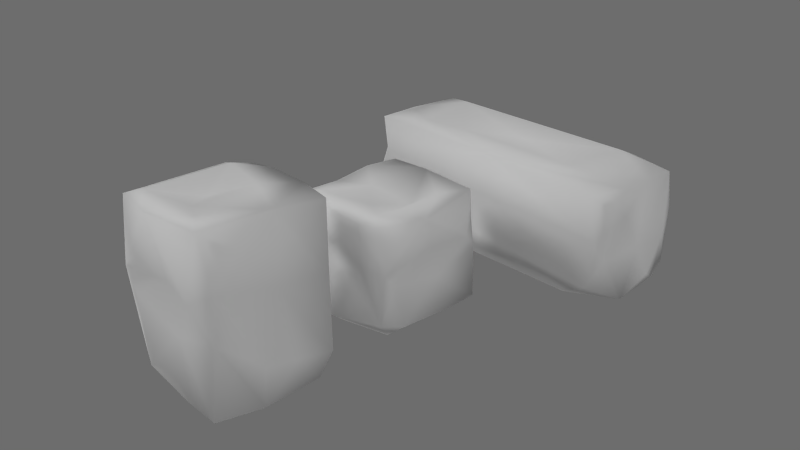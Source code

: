 # Source: stones-blocks.blend  (saved by Blender 2.71.0; exported with 4.5.12 LTS)
import bpy
from mathutils import Matrix  # noqa: F401  (used for matrix-valued properties, if any)

bpy.ops.wm.read_factory_settings(use_empty=True)
scene = bpy.context.scene
scene.name = 'Scene'

# ---- collections
col_collection_1 = bpy.data.collections.new('Collection 1'); scene.collection.children.link(col_collection_1)

# ---- materials (node trees are filled in below, after node groups)
mat_stones_blocks = bpy.data.materials.new('stones-blocks')
mat_stones_blocks.alpha_threshold = 0.0
mat_stones_blocks.use_transparent_shadow = False
mat_stones_blocks.roughness = 0.5
mat_stones_blocks.specular_intensity = 0.1
mat_stones_blocks.line_color = (0.0, 0.0, 0.0, 1.0)

# ---- material node trees

# ---- world
world_world = bpy.data.worlds.new('World'); scene.world = world_world
world_world.color = (0.1523, 0.1523, 0.1523)
world_world.use_sun_shadow = False
world_world.sun_shadow_jitter_overblur = 0.0
world_world.cycles.sampling_method = 'MANUAL'
world_world.cycles.sample_map_resolution = 256

# ---- cameras
cam_camera = bpy.data.cameras.new('Camera')
cam_camera.clip_end = 100.0
cam_camera.lens = 35.0
cam_camera.sensor_width = 32.0
cam_camera.sensor_height = 18.0
cam_camera.ortho_scale = 7.314
cam_camera.dof.focus_distance = 0.0
cam_camera.dof.aperture_fstop = 128.0

# ---- lights
light_sun_008 = bpy.data.lights.new('Sun.008', 'SUN')
light_sun_008.transmission_factor = 0.0
light_sun_008.angle = 0.1993
light_sun_008.energy = 1.0
light_sun_008.shadow_buffer_clip_start = 0.5
light_sun_008.shadow_soft_size = 0.1
light_sun_008.shadow_cascade_max_distance = 1000.0
light_sun_008.cycles.use_multiple_importance_sampling = False
light_sun_004 = bpy.data.lights.new('Sun.004', 'SUN')
light_sun_004.transmission_factor = 0.0
light_sun_004.angle = 0.1993
light_sun_004.energy = 1.0
light_sun_004.shadow_buffer_clip_start = 0.5
light_sun_004.shadow_soft_size = 0.1
light_sun_004.shadow_cascade_max_distance = 1000.0
light_sun_004.cycles.use_multiple_importance_sampling = False
light_sun = bpy.data.lights.new('Sun', 'SUN')
light_sun.transmission_factor = 0.0
light_sun.angle = 0.1993
light_sun.energy = 1.0
light_sun.shadow_buffer_clip_start = 0.5
light_sun.shadow_soft_size = 0.1
light_sun.shadow_cascade_max_distance = 1000.0
light_sun.cycles.use_multiple_importance_sampling = False

# ---- meshes
me_stone_low_poly_060 = bpy.data.meshes.new('stone_low_poly.060')
me_stone_low_poly_060.from_pydata([(-0.9008, -0.9525, -0.02051), (-0.1616, -0.8598, -0.4994), (-0.8163, -0.9733, 0.4304), (-0.2527, -0.9025, -0.8741), (0.8341, -0.9646, -0.6052), (0.8652, -0.9275, 0.1887), (0.06548, -0.9392, 0.27), (0.2934, -0.9172, -0.5463), (0.3355, 0.03841, -0.8186), (0.9044, 0.6494, -0.9333), (0.9346, -0.3584, -0.9459), (0.6626, -0.8635, -0.8866), (0.2102, -0.6321, -0.9221), (0.1634, 0.8063, -0.9317), (0.9827, -0.7369, -0.1765), (0.9017, 0.9552, 0.1704), (0.6197, 0.8864, 0.899), (0.9571, 0.7274, 0.8603), (-0.9772, 0.9045, 0.2514), (-0.9933, 0.1325, 0.9409), (-0.8766, 0.8681, 0.9209), (-0.993, -0.3211, -0.7704), (-0.9978, 0.5892, -0.6905), (-0.681, 0.6163, -0.9065), (0.2163, 0.9777, -0.8412), (0.9767, 0.6773, -0.1586), (0.9478, 0.2821, -0.7246), (0.8401, -0.9786, 0.9118), (0.9076, -0.4501, 0.9284), (0.1034, -0.9377, 0.9681), (0.5682, 0.6807, 0.9458), (-0.6842, 0.6889, 0.9609), (-0.4798, 0.9632, 0.8859), (-0.6468, -0.4131, 0.9592), (-0.9, -0.8509, 0.9735), (-1.015, -0.6525, 0.3174), (-0.9742, -0.8772, -0.7776), (-0.4728, -0.07149, 0.9228), (-0.04073, 0.322, 0.8289), (0.4243, -0.1214, 0.9418), (0.8935, 0.1679, 0.936), (0.8796, 0.1999, -0.2627), (0.9091, -0.3502, 0.4475), (-0.3612, 0.8106, 0.09492), (0.05694, 0.9167, 0.417), (-0.9003, -0.02826, 0.3227), (-0.9834, 0.7265, 0.03353), (-0.9194, -0.1507, -0.1584), (-0.8798, 0.9236, -0.5896), (0.8921, 0.9563, -0.8012), (0.249, 0.7682, -0.03539), (-0.3875, -0.02991, -0.8382)], [], [(0, 1, 2), (1, 0, 3), (4, 5, 6), (6, 7, 4), (1, 6, 2), (6, 1, 7), (8, 9, 10), (3, 7, 1), (11, 12, 10), (9, 8, 13), (10, 12, 8), (5, 4, 14), (15, 16, 17), (11, 10, 4), (18, 19, 20), (21, 22, 23), (24, 13, 23), (4, 10, 14), (9, 25, 26), (17, 25, 15), (27, 28, 29), (16, 30, 17), (20, 31, 32), (19, 33, 31), (2, 34, 35), (3, 0, 36), (32, 18, 20), (31, 37, 38), (33, 37, 31), (38, 39, 30), (39, 28, 40), (39, 29, 28), (29, 39, 37), (40, 41, 17), (25, 17, 41), (40, 42, 41), (14, 42, 5), (14, 41, 42), (25, 41, 26), (14, 10, 41), (43, 32, 44), (32, 43, 18), (39, 40, 30), (37, 33, 29), (30, 31, 38), (18, 45, 19), (18, 46, 45), (39, 38, 37), (45, 46, 47), (43, 48, 18), (49, 24, 15), (50, 24, 48), (15, 24, 50), (43, 50, 48), (15, 44, 16), (44, 15, 50), (44, 50, 43), (45, 47, 35), (47, 22, 21), (22, 47, 46), (19, 45, 35), (36, 47, 21), (51, 8, 12), (13, 8, 51), (13, 51, 23), (51, 21, 23), (33, 19, 34), (32, 30, 16), (42, 40, 28), (25, 49, 15), (25, 9, 49), (23, 22, 48), (21, 3, 36), (35, 0, 2), (21, 51, 3), (22, 46, 48), (46, 18, 48), (29, 33, 34), (32, 31, 30), (36, 0, 47), (35, 34, 19), (49, 9, 13), (42, 28, 27), (26, 10, 9), (12, 3, 51), (19, 31, 20), (3, 11, 7), (12, 11, 3), (24, 23, 48), (11, 4, 7), (10, 26, 41), (49, 13, 24), (30, 40, 17), (44, 32, 16), (5, 29, 6), (47, 0, 35), (2, 6, 29), (2, 29, 34), (27, 29, 5), (5, 42, 27)])
me_stone_low_poly_060.polygons.foreach_set('use_smooth', [True] * 100)
_uv = me_stone_low_poly_060.uv_layers.new(name='UVMap')
_uv.uv.foreach_set('vector', [0.8244, 0.3115, 0.6847, 0.3526, 0.7772, 0.2404, 0.6847, 0.3526, 0.8244, 0.3115, 0.7393, 0.4774, 0.5249, 0.3685, 0.546, 0.2856, 0.6911, 0.255, 0.6911, 0.255, 0.6098, 0.377, 0.5249, 0.3685, 0.6847, 0.3526, 0.6911, 0.255, 0.7772, 0.2404, 0.6911, 0.255, 0.6847, 0.3526, 0.6098, 0.377, 0.5594, 0.6471, 0.5027, 0.5787, 0.5861, 0.518, 0.7393, 0.4774, 0.6098, 0.377, 0.6847, 0.3526, 0.6068, 0.4547, 0.6365, 0.4888, 0.4813, 0.4593, 0.5027, 0.5787, 0.5594, 0.6471, 0.4979, 0.7066, 0.5861, 0.518, 0.7099, 0.647, 0.5594, 0.6471, 0.546, 0.2856, 0.5249, 0.3685, 0.4256, 0.3466, 0.3101, 0.5997, 0.2172, 0.6351, 0.2349, 0.5617, 0.6068, 0.4547, 0.4813, 0.4593, 0.5249, 0.3685, 0.2565, 0.8295, 0.1519, 0.8697, 0.1713, 0.7975, 0.5121, 0.9499, 0.414, 0.8618, 0.4648, 0.8196, 0.4156, 0.6742, 0.4979, 0.7066, 0.4648, 0.8196, 0.5249, 0.3685, 0.4813, 0.4593, 0.4256, 0.3466, 0.5027, 0.5787, 0.3569, 0.5375, 0.4583, 0.5218, 0.2349, 0.5617, 0.3569, 0.5375, 0.3101, 0.5997, 0.5106, 0.2098, 0.4836, 0.1405, 0.6434, 0.152, 0.2172, 0.6351, 0.1339, 0.6194, 0.2349, 0.5617, 0.1713, 0.7975, 0.08229, 0.7761, 0.1755, 0.7089, 0.1519, 0.8697, 0.01544, 0.846, 0.08229, 0.7761, 0.7772, 0.2404, 0.8037, 0.1462, 0.8788, 0.2362, 0.7393, 0.4774, 0.8244, 0.3115, 0.8466, 0.4013, 0.1755, 0.7089, 0.2565, 0.8295, 0.1713, 0.7975, 0.08229, 0.7761, 0.004763, 0.7813, 0.08049, 0.6615, 0.01544, 0.846, 0.004763, 0.7813, 0.08229, 0.7761, 0.08049, 0.6615, 0.05047, 0.5594, 0.1339, 0.6194, 0.5096, 0.02406, 0.4836, 0.1405, 0.399, 0.09779, 0.5096, 0.02406, 0.6434, 0.152, 0.4836, 0.1405, 0.6434, 0.152, 0.5096, 0.02406, 0.6837, 0.006357, 0.1728, 0.5259, 0.3707, 0.4792, 0.2349, 0.5617, 0.3569, 0.5375, 0.2349, 0.5617, 0.3707, 0.4792, 0.399, 0.09779, 0.4238, 0.2177, 0.3259, 0.3512, 0.4256, 0.3466, 0.4238, 0.2177, 0.546, 0.2856, 0.4256, 0.3466, 0.3259, 0.3512, 0.4238, 0.2177, 0.3569, 0.5375, 0.3707, 0.4792, 0.4583, 0.5218, 0.4256, 0.3466, 0.4813, 0.4593, 0.3259, 0.3512, 0.2882, 0.7638, 0.1755, 0.7089, 0.2627, 0.6732, 0.1755, 0.7089, 0.2882, 0.7638, 0.2565, 0.8295, 0.05047, 0.5594, 0.1728, 0.5259, 0.1339, 0.6194, 0.6837, 0.006357, 0.7834, 0.07614, 0.6434, 0.152, 0.1339, 0.6194, 0.08229, 0.7761, 0.08049, 0.6615, 0.2565, 0.8295, 0.2501, 0.9433, 0.1519, 0.8697, 0.2565, 0.8295, 0.2927, 0.8668, 0.2501, 0.9433, 0.05047, 0.5594, 0.08049, 0.6615, 0.004763, 0.7813, 0.2501, 0.9433, 0.2927, 0.8668, 0.3569, 0.9774, 0.2882, 0.7638, 0.3812, 0.7873, 0.2565, 0.8295, 0.4109, 0.6105, 0.4156, 0.6742, 0.3101, 0.5997, 0.3427, 0.7, 0.4156, 0.6742, 0.3812, 0.7873, 0.3101, 0.5997, 0.4156, 0.6742, 0.3427, 0.7, 0.2882, 0.7638, 0.3427, 0.7, 0.3812, 0.7873, 0.3101, 0.5997, 0.2627, 0.6732, 0.2172, 0.6351, 0.2627, 0.6732, 0.3101, 0.5997, 0.3427, 0.7, 0.2627, 0.6732, 0.3427, 0.7, 0.2882, 0.7638, 0.9757, 0.1989, 0.9709, 0.3365, 0.8788, 0.2362, 0.3569, 0.9774, 0.414, 0.8618, 0.5121, 0.9499, 0.414, 0.8618, 0.3569, 0.9774, 0.2927, 0.8668, 0.949, 0.05396, 0.9757, 0.1989, 0.8788, 0.2362, 0.8466, 0.4013, 0.9709, 0.3365, 0.8793, 0.4677, 0.5721, 0.8018, 0.5594, 0.6471, 0.7099, 0.647, 0.4979, 0.7066, 0.5594, 0.6471, 0.5721, 0.8018, 0.4979, 0.7066, 0.5721, 0.8018, 0.4648, 0.8196, 0.5721, 0.8018, 0.5121, 0.9499, 0.4648, 0.8196, 0.7834, 0.07614, 0.949, 0.05396, 0.8037, 0.1462, 0.1755, 0.7089, 0.1339, 0.6194, 0.2172, 0.6351, 0.4238, 0.2177, 0.399, 0.09779, 0.4836, 0.1405, 0.3569, 0.5375, 0.4109, 0.6105, 0.3101, 0.5997, 0.3569, 0.5375, 0.5027, 0.5787, 0.4109, 0.6105, 0.4648, 0.8196, 0.414, 0.8618, 0.3812, 0.7873, 0.8793, 0.4677, 0.7393, 0.4774, 0.8466, 0.4013, 0.8788, 0.2362, 0.8244, 0.3115, 0.7772, 0.2404, 0.8793, 0.4677, 0.7845, 0.5756, 0.7393, 0.4774, 0.414, 0.8618, 0.2927, 0.8668, 0.3812, 0.7873, 0.2927, 0.8668, 0.2565, 0.8295, 0.3812, 0.7873, 0.6434, 0.152, 0.7834, 0.07614, 0.8037, 0.1462, 0.1755, 0.7089, 0.08229, 0.7761, 0.1339, 0.6194, 0.8466, 0.4013, 0.8244, 0.3115, 0.9709, 0.3365, 0.8788, 0.2362, 0.8037, 0.1462, 0.949, 0.05396, 0.4109, 0.6105, 0.5027, 0.5787, 0.4979, 0.7066, 0.4238, 0.2177, 0.4836, 0.1405, 0.5106, 0.2098, 0.4583, 0.5218, 0.5861, 0.518, 0.5027, 0.5787, 0.6365, 0.4888, 0.7393, 0.4774, 0.7845, 0.5756, 0.1519, 0.8697, 0.08229, 0.7761, 0.1713, 0.7975, 0.7393, 0.4774, 0.6068, 0.4547, 0.6098, 0.377, 0.6365, 0.4888, 0.6068, 0.4547, 0.7393, 0.4774, 0.4156, 0.6742, 0.4648, 0.8196, 0.3812, 0.7873, 0.6068, 0.4547, 0.5249, 0.3685, 0.6098, 0.377, 0.4813, 0.4593, 0.3233, 0.462, 0.3259, 0.3512, 0.4109, 0.6105, 0.4979, 0.7066, 0.4156, 0.6742, 0.1339, 0.6194, 0.1728, 0.5259, 0.2349, 0.5617, 0.2627, 0.6732, 0.1755, 0.7089, 0.2172, 0.6351, 0.546, 0.2856, 0.6434, 0.152, 0.6911, 0.255, 0.9709, 0.3365, 0.8244, 0.3115, 0.8788, 0.2362, 0.7772, 0.2404, 0.6911, 0.255, 0.6434, 0.152, 0.7772, 0.2404, 0.6434, 0.152, 0.8037, 0.1462, 0.5106, 0.2098, 0.6434, 0.152, 0.546, 0.2856, 0.546, 0.2856, 0.4238, 0.2177, 0.5106, 0.2098])
me_stone_low_poly_060.materials.append(mat_stones_blocks)
me_stone_low_poly_060.use_remesh_preserve_volume = False
me_stone_low_poly_060.use_remesh_preserve_attributes = False
me_stone_low_poly_060.use_mirror_vertex_groups = False
me_stone_low_poly_060.update()
me_stone_low_poly_003 = bpy.data.meshes.new('stone_low_poly.003')
me_stone_low_poly_003.from_pydata([(-2.366, -0.9525, -0.02051), (-0.4243, -0.8598, -0.4994), (-2.144, -0.9733, 0.4304), (-0.6636, -0.9025, -0.8741), (2.19, -0.9646, -0.6052), (2.272, -0.9275, 0.1887), (0.1719, -0.9392, 0.27), (0.7703, -0.9172, -0.5463), (0.881, 0.03841, -0.8186), (2.375, 0.6636, -0.9821), (2.454, -0.3584, -0.9459), (1.74, -0.8635, -0.8866), (0.5518, -0.6321, -0.9221), (0.4292, 0.778, -1.005), (2.371, -0.7369, -0.1765), (2.368, 0.9552, 0.1704), (1.627, 0.8864, 0.899), (2.396, 0.7535, 0.8603), (-2.566, 0.9045, 0.2514), (-2.608, 0.1325, 0.8515), (-2.302, 0.8681, 0.9209), (-2.607, -0.3211, -0.9272), (-2.62, 0.5892, -0.8474), (-1.788, 0.6305, -0.9553), (0.568, 0.9777, -0.8412), (2.447, 0.7035, -0.1586), (2.489, 0.2821, -0.7246), (2.206, -0.9786, 0.9118), (2.383, -0.4501, 0.9284), (0.2714, -0.9377, 0.9681), (1.492, 0.7102, 0.9854), (-1.797, 0.7184, 1.0), (-1.26, 0.9632, 0.8859), (-1.698, -0.4131, 0.9592), (-2.363, -0.8509, 0.9735), (-2.549, -0.5796, 0.3504), (-2.558, -0.8772, -0.9345), (-1.242, -0.07149, 0.8332), (-0.107, 0.322, 0.8289), (1.114, -0.1214, 0.8522), (2.346, 0.1778, 0.8682), (2.31, 0.1999, -0.2627), (2.387, -0.3502, 0.4475), (-0.9484, 0.8106, 0.09492), (0.1495, 0.9167, 0.417), (-2.48, 0.1238, 0.2858), (-2.582, 0.7265, 0.03353), (-2.495, -0.1728, -0.2034), (-2.31, 0.9236, -0.8121), (2.343, 0.9563, -0.8012), (0.654, 0.7682, -0.03539), (-1.018, -0.02991, -0.8382)], [], [(0, 1, 2), (1, 0, 3), (4, 5, 6), (6, 7, 4), (1, 6, 2), (6, 1, 7), (8, 9, 10), (3, 7, 1), (11, 12, 10), (9, 8, 13), (10, 12, 8), (5, 4, 14), (15, 16, 17), (11, 10, 4), (18, 19, 20), (21, 22, 23), (24, 13, 23), (4, 10, 14), (9, 25, 26), (17, 25, 15), (27, 28, 29), (16, 30, 17), (20, 31, 32), (19, 33, 31), (2, 34, 35), (3, 0, 36), (32, 18, 20), (31, 37, 38), (33, 37, 31), (38, 39, 30), (39, 28, 40), (39, 29, 28), (29, 39, 37), (40, 41, 17), (25, 17, 41), (40, 42, 41), (14, 42, 5), (14, 41, 42), (25, 41, 26), (14, 10, 41), (43, 32, 44), (32, 43, 18), (39, 40, 30), (37, 33, 29), (30, 31, 38), (18, 45, 19), (18, 46, 45), (39, 38, 37), (45, 46, 47), (43, 48, 18), (49, 24, 15), (50, 24, 48), (15, 24, 50), (43, 50, 48), (15, 44, 16), (44, 15, 50), (44, 50, 43), (45, 47, 35), (47, 22, 21), (22, 47, 46), (19, 45, 35), (36, 47, 21), (51, 8, 12), (13, 8, 51), (13, 51, 23), (51, 21, 23), (33, 19, 34), (32, 30, 16), (42, 40, 28), (25, 49, 15), (25, 9, 49), (23, 22, 48), (21, 3, 36), (35, 0, 2), (21, 51, 3), (22, 46, 48), (46, 18, 48), (29, 33, 34), (32, 31, 30), (36, 0, 47), (35, 34, 19), (49, 9, 13), (42, 28, 27), (26, 10, 9), (12, 3, 51), (19, 31, 20), (3, 11, 7), (12, 11, 3), (24, 23, 48), (11, 4, 7), (10, 26, 41), (49, 13, 24), (30, 40, 17), (44, 32, 16), (5, 29, 6), (47, 0, 35), (2, 6, 29), (2, 29, 34), (27, 29, 5), (5, 42, 27)])
me_stone_low_poly_003.polygons.foreach_set('use_smooth', [True] * 100)
_uv = me_stone_low_poly_003.uv_layers.new(name='UVMap')
_uv.uv.foreach_set('vector', [0.8244, 0.3115, 0.6847, 0.3526, 0.7772, 0.2404, 0.6847, 0.3526, 0.8244, 0.3115, 0.7393, 0.4774, 0.5249, 0.3685, 0.546, 0.2856, 0.6911, 0.255, 0.6911, 0.255, 0.6098, 0.377, 0.5249, 0.3685, 0.6847, 0.3526, 0.6911, 0.255, 0.7772, 0.2404, 0.6911, 0.255, 0.6847, 0.3526, 0.6098, 0.377, 0.5594, 0.6471, 0.5027, 0.5787, 0.5861, 0.518, 0.7393, 0.4774, 0.6098, 0.377, 0.6847, 0.3526, 0.6068, 0.4547, 0.6365, 0.4888, 0.4813, 0.4593, 0.5027, 0.5787, 0.5594, 0.6471, 0.4979, 0.7066, 0.5861, 0.518, 0.7099, 0.647, 0.5594, 0.6471, 0.546, 0.2856, 0.5249, 0.3685, 0.4256, 0.3466, 0.3101, 0.5997, 0.2172, 0.6351, 0.2349, 0.5617, 0.6068, 0.4547, 0.4813, 0.4593, 0.5249, 0.3685, 0.2565, 0.8295, 0.1519, 0.8697, 0.1713, 0.7975, 0.5121, 0.9499, 0.414, 0.8618, 0.4648, 0.8196, 0.4156, 0.6742, 0.4979, 0.7066, 0.4648, 0.8196, 0.5249, 0.3685, 0.4813, 0.4593, 0.4256, 0.3466, 0.5027, 0.5787, 0.3569, 0.5375, 0.4583, 0.5218, 0.2349, 0.5617, 0.3569, 0.5375, 0.3101, 0.5997, 0.5106, 0.2098, 0.4836, 0.1405, 0.6434, 0.152, 0.2172, 0.6351, 0.1339, 0.6194, 0.2349, 0.5617, 0.1713, 0.7975, 0.08229, 0.7761, 0.1755, 0.7089, 0.1519, 0.8697, 0.01544, 0.846, 0.08229, 0.7761, 0.7772, 0.2404, 0.8037, 0.1462, 0.8788, 0.2362, 0.7393, 0.4774, 0.8244, 0.3115, 0.8466, 0.4013, 0.1755, 0.7089, 0.2565, 0.8295, 0.1713, 0.7975, 0.08229, 0.7761, 0.004763, 0.7813, 0.08049, 0.6615, 0.01544, 0.846, 0.004763, 0.7813, 0.08229, 0.7761, 0.08049, 0.6615, 0.05047, 0.5594, 0.1339, 0.6194, 0.5096, 0.02406, 0.4836, 0.1405, 0.399, 0.09779, 0.5096, 0.02406, 0.6434, 0.152, 0.4836, 0.1405, 0.6434, 0.152, 0.5096, 0.02406, 0.6837, 0.006357, 0.1728, 0.5259, 0.3707, 0.4792, 0.2349, 0.5617, 0.3569, 0.5375, 0.2349, 0.5617, 0.3707, 0.4792, 0.399, 0.09779, 0.4238, 0.2177, 0.3259, 0.3512, 0.4256, 0.3466, 0.4238, 0.2177, 0.546, 0.2856, 0.4256, 0.3466, 0.3259, 0.3512, 0.4238, 0.2177, 0.3569, 0.5375, 0.3707, 0.4792, 0.4583, 0.5218, 0.4256, 0.3466, 0.4813, 0.4593, 0.3259, 0.3512, 0.2882, 0.7638, 0.1755, 0.7089, 0.2627, 0.6732, 0.1755, 0.7089, 0.2882, 0.7638, 0.2565, 0.8295, 0.05047, 0.5594, 0.1728, 0.5259, 0.1339, 0.6194, 0.6837, 0.006357, 0.7834, 0.07614, 0.6434, 0.152, 0.1339, 0.6194, 0.08229, 0.7761, 0.08049, 0.6615, 0.2565, 0.8295, 0.2501, 0.9433, 0.1519, 0.8697, 0.2565, 0.8295, 0.2927, 0.8668, 0.2501, 0.9433, 0.05047, 0.5594, 0.08049, 0.6615, 0.004763, 0.7813, 0.2501, 0.9433, 0.2927, 0.8668, 0.3569, 0.9774, 0.2882, 0.7638, 0.3812, 0.7873, 0.2565, 0.8295, 0.4109, 0.6105, 0.4156, 0.6742, 0.3101, 0.5997, 0.3427, 0.7, 0.4156, 0.6742, 0.3812, 0.7873, 0.3101, 0.5997, 0.4156, 0.6742, 0.3427, 0.7, 0.2882, 0.7638, 0.3427, 0.7, 0.3812, 0.7873, 0.3101, 0.5997, 0.2627, 0.6732, 0.2172, 0.6351, 0.2627, 0.6732, 0.3101, 0.5997, 0.3427, 0.7, 0.2627, 0.6732, 0.3427, 0.7, 0.2882, 0.7638, 0.9757, 0.1989, 0.9709, 0.3365, 0.8788, 0.2362, 0.3569, 0.9774, 0.414, 0.8618, 0.5121, 0.9499, 0.414, 0.8618, 0.3569, 0.9774, 0.2927, 0.8668, 0.949, 0.05396, 0.9757, 0.1989, 0.8788, 0.2362, 0.8466, 0.4013, 0.9709, 0.3365, 0.8793, 0.4677, 0.5721, 0.8018, 0.5594, 0.6471, 0.7099, 0.647, 0.4979, 0.7066, 0.5594, 0.6471, 0.5721, 0.8018, 0.4979, 0.7066, 0.5721, 0.8018, 0.4648, 0.8196, 0.5721, 0.8018, 0.5121, 0.9499, 0.4648, 0.8196, 0.7834, 0.07614, 0.949, 0.05396, 0.8037, 0.1462, 0.1755, 0.7089, 0.1339, 0.6194, 0.2172, 0.6351, 0.4238, 0.2177, 0.399, 0.09779, 0.4836, 0.1405, 0.3569, 0.5375, 0.4109, 0.6105, 0.3101, 0.5997, 0.3569, 0.5375, 0.5027, 0.5787, 0.4109, 0.6105, 0.4648, 0.8196, 0.414, 0.8618, 0.3812, 0.7873, 0.8793, 0.4677, 0.7393, 0.4774, 0.8466, 0.4013, 0.8788, 0.2362, 0.8244, 0.3115, 0.7772, 0.2404, 0.8793, 0.4677, 0.7845, 0.5756, 0.7393, 0.4774, 0.414, 0.8618, 0.2927, 0.8668, 0.3812, 0.7873, 0.2927, 0.8668, 0.2565, 0.8295, 0.3812, 0.7873, 0.6434, 0.152, 0.7834, 0.07614, 0.8037, 0.1462, 0.1755, 0.7089, 0.08229, 0.7761, 0.1339, 0.6194, 0.8466, 0.4013, 0.8244, 0.3115, 0.9709, 0.3365, 0.8788, 0.2362, 0.8037, 0.1462, 0.949, 0.05396, 0.4109, 0.6105, 0.5027, 0.5787, 0.4979, 0.7066, 0.4238, 0.2177, 0.4836, 0.1405, 0.5106, 0.2098, 0.4583, 0.5218, 0.5861, 0.518, 0.5027, 0.5787, 0.6365, 0.4888, 0.7393, 0.4774, 0.7845, 0.5756, 0.1519, 0.8697, 0.08229, 0.7761, 0.1713, 0.7975, 0.7393, 0.4774, 0.6068, 0.4547, 0.6098, 0.377, 0.6365, 0.4888, 0.6068, 0.4547, 0.7393, 0.4774, 0.4156, 0.6742, 0.4648, 0.8196, 0.3812, 0.7873, 0.6068, 0.4547, 0.5249, 0.3685, 0.6098, 0.377, 0.4813, 0.4593, 0.3233, 0.462, 0.3259, 0.3512, 0.4109, 0.6105, 0.4979, 0.7066, 0.4156, 0.6742, 0.1339, 0.6194, 0.1728, 0.5259, 0.2349, 0.5617, 0.2627, 0.6732, 0.1755, 0.7089, 0.2172, 0.6351, 0.546, 0.2856, 0.6434, 0.152, 0.6911, 0.255, 0.9709, 0.3365, 0.8244, 0.3115, 0.8788, 0.2362, 0.7772, 0.2404, 0.6911, 0.255, 0.6434, 0.152, 0.7772, 0.2404, 0.6434, 0.152, 0.8037, 0.1462, 0.5106, 0.2098, 0.6434, 0.152, 0.546, 0.2856, 0.546, 0.2856, 0.4238, 0.2177, 0.5106, 0.2098])
me_stone_low_poly_003.materials.append(mat_stones_blocks)
me_stone_low_poly_003.use_remesh_preserve_volume = False
me_stone_low_poly_003.use_remesh_preserve_attributes = False
me_stone_low_poly_003.use_mirror_vertex_groups = False
me_stone_low_poly_003.update()
me_stone_low_poly = bpy.data.meshes.new('stone_low_poly')
me_stone_low_poly.from_pydata([(-0.9008, -0.9525, -0.02051), (-0.1616, -0.8598, -0.4994), (-0.8163, -0.9733, 0.4304), (-0.2527, -0.9025, -0.8741), (0.8341, -0.9646, -0.6052), (0.8652, -0.9275, 0.1887), (0.06548, -0.9392, 0.27), (0.2934, -0.9172, -0.5463), (0.3355, 0.03841, -0.8186), (0.9044, 0.6636, -0.9821), (0.9346, -0.3584, -0.9459), (0.6626, -0.8635, -0.8866), (0.2102, -0.6321, -0.9221), (0.1634, 0.778, -1.005), (0.9827, -0.7369, -0.1765), (0.9017, 0.9552, 0.1704), (0.6197, 0.8864, 0.899), (0.9571, 0.7274, 0.8603), (-0.9772, 0.9045, 0.2514), (-0.9933, 0.1325, 0.8515), (-0.8766, 0.8681, 0.9209), (-0.993, -0.3211, -0.7704), (-0.9978, 0.5892, -0.6905), (-0.681, 0.6305, -0.9553), (0.2163, 0.9777, -0.8412), (0.9767, 0.6773, -0.1586), (0.9478, 0.2821, -0.7246), (0.8401, -0.9786, 0.9118), (0.9076, -0.4501, 0.9284), (0.1034, -0.9377, 0.9681), (0.5682, 0.7102, 0.9854), (-0.6842, 0.7184, 1.0), (-0.4798, 0.9632, 0.8859), (-0.6468, -0.4131, 0.9592), (-0.9, -0.8509, 0.9735), (-1.015, -0.6525, 0.3174), (-0.9742, -0.8772, -0.7776), (-0.4728, -0.07149, 0.8332), (-0.04073, 0.322, 0.8289), (0.4243, -0.1214, 0.8522), (0.8935, 0.1778, 0.8682), (0.8796, 0.1999, -0.2627), (0.9091, -0.3502, 0.4475), (-0.3612, 0.8106, 0.09492), (0.05694, 0.9167, 0.417), (-0.9003, -0.02826, 0.3227), (-0.9834, 0.7265, 0.03353), (-0.9194, -0.1507, -0.1584), (-0.8798, 0.9236, -0.5896), (0.8921, 0.9563, -0.8012), (0.249, 0.7682, -0.03539), (-0.3875, -0.02991, -0.8382)], [], [(0, 1, 2), (1, 0, 3), (4, 5, 6), (6, 7, 4), (1, 6, 2), (6, 1, 7), (8, 9, 10), (3, 7, 1), (11, 12, 10), (9, 8, 13), (10, 12, 8), (5, 4, 14), (15, 16, 17), (11, 10, 4), (18, 19, 20), (21, 22, 23), (24, 13, 23), (4, 10, 14), (9, 25, 26), (17, 25, 15), (27, 28, 29), (16, 30, 17), (20, 31, 32), (19, 33, 31), (2, 34, 35), (3, 0, 36), (32, 18, 20), (31, 37, 38), (33, 37, 31), (38, 39, 30), (39, 28, 40), (39, 29, 28), (29, 39, 37), (40, 41, 17), (25, 17, 41), (40, 42, 41), (14, 42, 5), (14, 41, 42), (25, 41, 26), (14, 10, 41), (43, 32, 44), (32, 43, 18), (39, 40, 30), (37, 33, 29), (30, 31, 38), (18, 45, 19), (18, 46, 45), (39, 38, 37), (45, 46, 47), (43, 48, 18), (49, 24, 15), (50, 24, 48), (15, 24, 50), (43, 50, 48), (15, 44, 16), (44, 15, 50), (44, 50, 43), (45, 47, 35), (47, 22, 21), (22, 47, 46), (19, 45, 35), (36, 47, 21), (51, 8, 12), (13, 8, 51), (13, 51, 23), (51, 21, 23), (33, 19, 34), (32, 30, 16), (42, 40, 28), (25, 49, 15), (25, 9, 49), (23, 22, 48), (21, 3, 36), (35, 0, 2), (21, 51, 3), (22, 46, 48), (46, 18, 48), (29, 33, 34), (32, 31, 30), (36, 0, 47), (35, 34, 19), (49, 9, 13), (42, 28, 27), (26, 10, 9), (12, 3, 51), (19, 31, 20), (3, 11, 7), (12, 11, 3), (24, 23, 48), (11, 4, 7), (10, 26, 41), (49, 13, 24), (30, 40, 17), (44, 32, 16), (5, 29, 6), (47, 0, 35), (2, 6, 29), (2, 29, 34), (27, 29, 5), (5, 42, 27)])
me_stone_low_poly.polygons.foreach_set('use_smooth', [True] * 100)
_uv = me_stone_low_poly.uv_layers.new(name='UVMap')
_uv.uv.foreach_set('vector', [0.8244, 0.3115, 0.6847, 0.3526, 0.7772, 0.2404, 0.6847, 0.3526, 0.8244, 0.3115, 0.7393, 0.4774, 0.5249, 0.3685, 0.546, 0.2856, 0.6911, 0.255, 0.6911, 0.255, 0.6098, 0.377, 0.5249, 0.3685, 0.6847, 0.3526, 0.6911, 0.255, 0.7772, 0.2404, 0.6911, 0.255, 0.6847, 0.3526, 0.6098, 0.377, 0.5594, 0.6471, 0.5027, 0.5787, 0.5861, 0.518, 0.7393, 0.4774, 0.6098, 0.377, 0.6847, 0.3526, 0.6068, 0.4547, 0.6365, 0.4888, 0.4813, 0.4593, 0.5027, 0.5787, 0.5594, 0.6471, 0.4979, 0.7066, 0.5861, 0.518, 0.7099, 0.647, 0.5594, 0.6471, 0.546, 0.2856, 0.5249, 0.3685, 0.4256, 0.3466, 0.3101, 0.5997, 0.2172, 0.6351, 0.2349, 0.5617, 0.6068, 0.4547, 0.4813, 0.4593, 0.5249, 0.3685, 0.2565, 0.8295, 0.1519, 0.8697, 0.1713, 0.7975, 0.5121, 0.9499, 0.414, 0.8618, 0.4648, 0.8196, 0.4156, 0.6742, 0.4979, 0.7066, 0.4648, 0.8196, 0.5249, 0.3685, 0.4813, 0.4593, 0.4256, 0.3466, 0.5027, 0.5787, 0.3569, 0.5375, 0.4583, 0.5218, 0.2349, 0.5617, 0.3569, 0.5375, 0.3101, 0.5997, 0.5106, 0.2098, 0.4836, 0.1405, 0.6434, 0.152, 0.2172, 0.6351, 0.1339, 0.6194, 0.2349, 0.5617, 0.1713, 0.7975, 0.08229, 0.7761, 0.1755, 0.7089, 0.1519, 0.8697, 0.01544, 0.846, 0.08229, 0.7761, 0.7772, 0.2404, 0.8037, 0.1462, 0.8788, 0.2362, 0.7393, 0.4774, 0.8244, 0.3115, 0.8466, 0.4013, 0.1755, 0.7089, 0.2565, 0.8295, 0.1713, 0.7975, 0.08229, 0.7761, 0.004763, 0.7813, 0.08049, 0.6615, 0.01544, 0.846, 0.004763, 0.7813, 0.08229, 0.7761, 0.08049, 0.6615, 0.05047, 0.5594, 0.1339, 0.6194, 0.5096, 0.02406, 0.4836, 0.1405, 0.399, 0.09779, 0.5096, 0.02406, 0.6434, 0.152, 0.4836, 0.1405, 0.6434, 0.152, 0.5096, 0.02406, 0.6837, 0.006357, 0.1728, 0.5259, 0.3707, 0.4792, 0.2349, 0.5617, 0.3569, 0.5375, 0.2349, 0.5617, 0.3707, 0.4792, 0.399, 0.09779, 0.4238, 0.2177, 0.3259, 0.3512, 0.4256, 0.3466, 0.4238, 0.2177, 0.546, 0.2856, 0.4256, 0.3466, 0.3259, 0.3512, 0.4238, 0.2177, 0.3569, 0.5375, 0.3707, 0.4792, 0.4583, 0.5218, 0.4256, 0.3466, 0.4813, 0.4593, 0.3259, 0.3512, 0.2882, 0.7638, 0.1755, 0.7089, 0.2627, 0.6732, 0.1755, 0.7089, 0.2882, 0.7638, 0.2565, 0.8295, 0.05047, 0.5594, 0.1728, 0.5259, 0.1339, 0.6194, 0.6837, 0.006357, 0.7834, 0.07614, 0.6434, 0.152, 0.1339, 0.6194, 0.08229, 0.7761, 0.08049, 0.6615, 0.2565, 0.8295, 0.2501, 0.9433, 0.1519, 0.8697, 0.2565, 0.8295, 0.2927, 0.8668, 0.2501, 0.9433, 0.05047, 0.5594, 0.08049, 0.6615, 0.004763, 0.7813, 0.2501, 0.9433, 0.2927, 0.8668, 0.3569, 0.9774, 0.2882, 0.7638, 0.3812, 0.7873, 0.2565, 0.8295, 0.4109, 0.6105, 0.4156, 0.6742, 0.3101, 0.5997, 0.3427, 0.7, 0.4156, 0.6742, 0.3812, 0.7873, 0.3101, 0.5997, 0.4156, 0.6742, 0.3427, 0.7, 0.2882, 0.7638, 0.3427, 0.7, 0.3812, 0.7873, 0.3101, 0.5997, 0.2627, 0.6732, 0.2172, 0.6351, 0.2627, 0.6732, 0.3101, 0.5997, 0.3427, 0.7, 0.2627, 0.6732, 0.3427, 0.7, 0.2882, 0.7638, 0.9757, 0.1989, 0.9709, 0.3365, 0.8788, 0.2362, 0.3569, 0.9774, 0.414, 0.8618, 0.5121, 0.9499, 0.414, 0.8618, 0.3569, 0.9774, 0.2927, 0.8668, 0.949, 0.05396, 0.9757, 0.1989, 0.8788, 0.2362, 0.8466, 0.4013, 0.9709, 0.3365, 0.8793, 0.4677, 0.5721, 0.8018, 0.5594, 0.6471, 0.7099, 0.647, 0.4979, 0.7066, 0.5594, 0.6471, 0.5721, 0.8018, 0.4979, 0.7066, 0.5721, 0.8018, 0.4648, 0.8196, 0.5721, 0.8018, 0.5121, 0.9499, 0.4648, 0.8196, 0.7834, 0.07614, 0.949, 0.05396, 0.8037, 0.1462, 0.1755, 0.7089, 0.1339, 0.6194, 0.2172, 0.6351, 0.4238, 0.2177, 0.399, 0.09779, 0.4836, 0.1405, 0.3569, 0.5375, 0.4109, 0.6105, 0.3101, 0.5997, 0.3569, 0.5375, 0.5027, 0.5787, 0.4109, 0.6105, 0.4648, 0.8196, 0.414, 0.8618, 0.3812, 0.7873, 0.8793, 0.4677, 0.7393, 0.4774, 0.8466, 0.4013, 0.8788, 0.2362, 0.8244, 0.3115, 0.7772, 0.2404, 0.8793, 0.4677, 0.7845, 0.5756, 0.7393, 0.4774, 0.414, 0.8618, 0.2927, 0.8668, 0.3812, 0.7873, 0.2927, 0.8668, 0.2565, 0.8295, 0.3812, 0.7873, 0.6434, 0.152, 0.7834, 0.07614, 0.8037, 0.1462, 0.1755, 0.7089, 0.08229, 0.7761, 0.1339, 0.6194, 0.8466, 0.4013, 0.8244, 0.3115, 0.9709, 0.3365, 0.8788, 0.2362, 0.8037, 0.1462, 0.949, 0.05396, 0.4109, 0.6105, 0.5027, 0.5787, 0.4979, 0.7066, 0.4238, 0.2177, 0.4836, 0.1405, 0.5106, 0.2098, 0.4583, 0.5218, 0.5861, 0.518, 0.5027, 0.5787, 0.6365, 0.4888, 0.7393, 0.4774, 0.7845, 0.5756, 0.1519, 0.8697, 0.08229, 0.7761, 0.1713, 0.7975, 0.7393, 0.4774, 0.6068, 0.4547, 0.6098, 0.377, 0.6365, 0.4888, 0.6068, 0.4547, 0.7393, 0.4774, 0.4156, 0.6742, 0.4648, 0.8196, 0.3812, 0.7873, 0.6068, 0.4547, 0.5249, 0.3685, 0.6098, 0.377, 0.4813, 0.4593, 0.3233, 0.462, 0.3259, 0.3512, 0.4109, 0.6105, 0.4979, 0.7066, 0.4156, 0.6742, 0.1339, 0.6194, 0.1728, 0.5259, 0.2349, 0.5617, 0.2627, 0.6732, 0.1755, 0.7089, 0.2172, 0.6351, 0.546, 0.2856, 0.6434, 0.152, 0.6911, 0.255, 0.9709, 0.3365, 0.8244, 0.3115, 0.8788, 0.2362, 0.7772, 0.2404, 0.6911, 0.255, 0.6434, 0.152, 0.7772, 0.2404, 0.6434, 0.152, 0.8037, 0.1462, 0.5106, 0.2098, 0.6434, 0.152, 0.546, 0.2856, 0.546, 0.2856, 0.4238, 0.2177, 0.5106, 0.2098])
me_stone_low_poly.materials.append(mat_stones_blocks)
me_stone_low_poly.use_remesh_preserve_volume = False
me_stone_low_poly.use_remesh_preserve_attributes = False
me_stone_low_poly.use_mirror_vertex_groups = False
me_stone_low_poly.update()

# ---- objects
ob_sun_002 = bpy.data.objects.new('Sun.002', light_sun_008)
ob_sun_004 = bpy.data.objects.new('Sun.004', light_sun_004)
ob_sun = bpy.data.objects.new('Sun', light_sun)
ob_stone_low_poly_02 = bpy.data.objects.new('stone_low_poly_02', me_stone_low_poly_060)
ob_stone_low_poly_03 = bpy.data.objects.new('stone_low_poly_03', me_stone_low_poly_003)
ob_stone_low_poly_01 = bpy.data.objects.new('stone_low_poly_01', me_stone_low_poly)
ob_camera = bpy.data.objects.new('Camera', cam_camera)

# ---- transforms, parenting, visibility, modifiers, constraints
ob_sun_002.location = (-9.163, -10.69, 8.77)
ob_sun_002.rotation_euler = (0.9337, 0.2051, -0.871)
ob_sun_002.lineart.crease_threshold = 0.0
ob_sun_004.location = (-13.68, 6.246, -15.85)
ob_sun_004.rotation_euler = (-2.36, 0.04149, 1.15)
ob_sun_004.lineart.crease_threshold = 0.0
ob_sun.location = (10.75, -3.632, 9.087)
ob_sun.rotation_euler = (0.845, 0.03649, 1.149)
ob_sun.lineart.crease_threshold = 0.0
ob_stone_low_poly_02.location = (0.0, -2.104, 0.3613)
ob_stone_low_poly_02.rotation_euler = (0.0, -0.0, 1.571)
ob_stone_low_poly_02.scale = (0.8655, 0.8655, 1.27)
ob_stone_low_poly_02.lineart.crease_threshold = 0.0
ob_stone_low_poly_03.location = (0.0, 2.811, 0.0)
ob_stone_low_poly_03.scale = (0.8655, 0.8655, 0.8655)
ob_stone_low_poly_03.lineart.crease_threshold = 0.0
ob_stone_low_poly_01.location = (0.0, 0.2207, 0.01779)
ob_stone_low_poly_01.rotation_euler = (0.0, -0.0, 3.142)
ob_stone_low_poly_01.scale = (0.8655, 0.8655, 0.8655)
ob_stone_low_poly_01.lineart.crease_threshold = 0.0
ob_camera.location = (7.481, -6.508, 5.344)
ob_camera.rotation_euler = (1.109, 0.01082, 0.8149)
ob_camera.lock_rotations_4d = False
ob_camera.empty_display_type = 'ARROWS'
ob_camera.color = (0.0, 0.0, 0.0, 0.0)
ob_camera.display_type = 'WIRE'
ob_camera.lineart.crease_threshold = 0.0

# ---- collection membership
col_collection_1.objects.link(ob_sun_002)
col_collection_1.objects.link(ob_sun_004)
col_collection_1.objects.link(ob_sun)
col_collection_1.objects.link(ob_stone_low_poly_02)
col_collection_1.objects.link(ob_stone_low_poly_03)
col_collection_1.objects.link(ob_stone_low_poly_01)
col_collection_1.objects.link(ob_camera)

# ---- scene / render settings (as saved in the file)
scene.camera = ob_camera
scene.frame_start = 1; scene.frame_end = 250; scene.frame_set(1)
scene.render.engine = 'BLENDER_EEVEE_NEXT'
scene.render.resolution_percentage = 50
scene.render.dither_intensity = 0.0
scene.cycles.use_denoising = False
scene.cycles.samples = 50
scene.cycles.sampling_pattern = 'TABULATED_SOBOL'
scene.cycles.light_sampling_threshold = 0.0
scene.cycles.use_adaptive_sampling = False
scene.cycles.use_light_tree = False
scene.cycles.blur_glossy = 0.0
scene.cycles.volume_bounces = 1
scene.cycles.pixel_filter_type = 'GAUSSIAN'
scene.cycles.sample_clamp_indirect = 0.0
scene.cycles.bake_type = 'AO'
scene.view_settings.view_transform = 'Standard'
bpy.context.view_layer.update()
